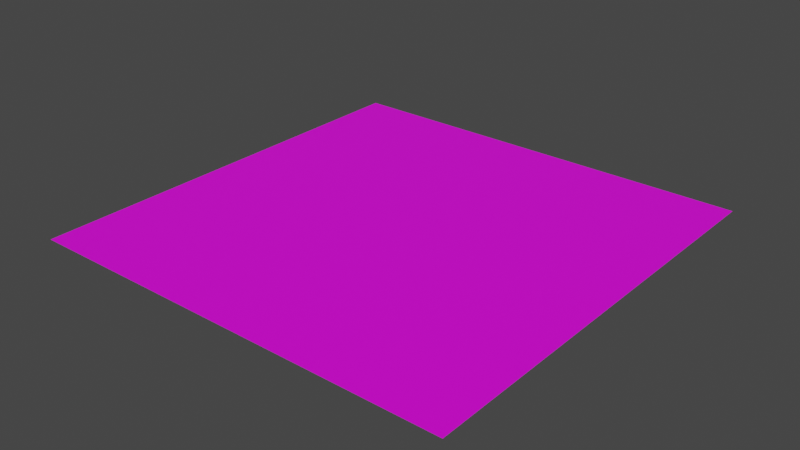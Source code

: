 # Source: Floor1.blend  (saved by Blender 3.4.6; exported with 4.5.12 LTS)
import bpy
from mathutils import Matrix  # noqa: F401  (used for matrix-valued properties, if any)

bpy.ops.wm.read_factory_settings(use_empty=True)
scene = bpy.context.scene
scene.name = 'Scene'

# ---- collections
col_collection = bpy.data.collections.new('Collection'); scene.collection.children.link(col_collection)

# ---- images (referenced by path relative to the original .blend; pixels are not part of the script)
import os
ASSET_DIR = os.environ.get("B2B_ASSET_DIR", "")  # directory of the original .blend (textures are referenced by path, not embedded)
HERE = os.path.dirname(os.path.abspath(__file__))  # packed textures are extracted next to this script under _unpacked/

def load_image(name, relpath, width, height, colorspace="sRGB"):
    """Load a texture the original file referenced (path relative to the .blend, or extracted next to this script)."""
    p = next((c for c in (os.path.join(HERE, relpath), os.path.join(ASSET_DIR, relpath)) if relpath and os.path.exists(c)), "")
    if p:
        img = bpy.data.images.load(p, check_existing=True)
        img.name = name
    else:  # same state as the original file: an image datablock whose file is absent (Cycles renders it pink)
        img = bpy.data.images.new(name, width, height)
        img.source = "FILE"
        img.filepath = "//" + (relpath or name)
    img.colorspace_settings.name = colorspace
    return img
img_basic_textures_kit_png = load_image('basic_textures_kit.png', 'textures/basic_textures_kit.png', 1024, 1024, 'sRGB')

# ---- materials (node trees are filled in below, after node groups)
mat_material_001 = bpy.data.materials.new('Material.001')
mat_material_001.use_transparent_shadow = False

# ---- material node trees
mat_material_001.use_nodes = True; mat_material_001.node_tree.nodes.clear()
_N = mat_material_001.node_tree.nodes; _L = mat_material_001.node_tree.links
n0 = _N.new('ShaderNodeBsdfPrincipled'); n0.name = 'Principled BSDF'; n0.location = (10, 300)
n0.distribution = 'GGX'
n0.subsurface_method = 'RANDOM_WALK_SKIN'
n0.inputs[3].default_value = 1.45
n0.inputs[27].default_value = (0.0, 0.0, 0.0, 1.0)
n0.inputs[28].default_value = 1.0
n1 = _N.new('ShaderNodeOutputMaterial'); n1.name = 'Material Output'; n1.location = (300, 300)
n2 = _N.new('ShaderNodeTexImage'); n2.name = 'Image Texture'; n2.location = (-280, 280)
n2.image = img_basic_textures_kit_png
_L.new(n0.outputs[0], n1.inputs[0])
_L.new(n2.outputs[0], n0.inputs[0])
n1.is_active_output = True

# ---- world
world_world = bpy.data.worlds.new('World'); scene.world = world_world
world_world.use_nodes = True; world_world.node_tree.nodes.clear()
_N = world_world.node_tree.nodes; _L = world_world.node_tree.links
n0 = _N.new('ShaderNodeOutputWorld'); n0.name = 'World Output'; n0.location = (300, 300)
n1 = _N.new('ShaderNodeBackground'); n1.name = 'Background'; n1.location = (10, 300)
n1.inputs[0].default_value = (0.05088, 0.05088, 0.05088, 1.0)
_L.new(n1.outputs[0], n0.inputs[0])
n0.is_active_output = True
world_world.color = (0.05088, 0.05088, 0.05088)
world_world.use_sun_shadow = False
world_world.sun_shadow_jitter_overblur = 0.0

# ---- meshes
me_plane = bpy.data.meshes.new('Plane')
me_plane.from_pydata([(-0.5, -0.5, 0.0), (0.5, -0.5, 0.0), (-0.5, 0.5, 0.0), (0.5, 0.5, 0.0)], [], [(0, 1, 3, 2)])
_uv = me_plane.uv_layers.new(name='UVMap')
_uv.uv.foreach_set('vector', [0.1017, 0.8983, 0.1017, 1.0, 0.0, 1.0, 0.0, 0.8983])
me_plane.materials.append(mat_material_001)
me_plane.update()

# ---- objects
ob_dirt_1 = bpy.data.objects.new('Dirt_1', me_plane)

# ---- transforms, parenting, visibility, modifiers, constraints
ob_dirt_1.location = (0.0, 0.0, 0.0)

# ---- collection membership
col_collection.objects.link(ob_dirt_1)

# ---- scene / render settings (as saved in the file)
scene.frame_start = 1; scene.frame_end = 250; scene.frame_set(37)
scene.render.engine = 'BLENDER_EEVEE_NEXT'
scene.cycles.sampling_pattern = 'TABULATED_SOBOL'
scene.cycles.use_light_tree = False
scene.view_settings.view_transform = 'Filmic'
bpy.context.view_layer.update()

# ---- added for rendering (the .blend has no active camera and no usable light): camera, sun
cam_auto = bpy.data.cameras.new('AutoCamera')
cam_auto.lens = 50.0
cam_auto.sensor_width = 36.0
cam_auto.clip_end = 1000.0
ob_auto_camera = bpy.data.objects.new('AutoCamera', cam_auto)
scene.collection.objects.link(ob_auto_camera)
ob_auto_camera.location = (1.30847, -1.57016, 1.04677)
ob_auto_camera.rotation_euler = (1.09748, -7.21219e-08, 0.694738)
scene.camera = ob_auto_camera
light_auto_sun = bpy.data.lights.new('AutoSun', 'SUN')
light_auto_sun.energy = 3.0
light_auto_sun.angle = 0.0523599
ob_auto_sun = bpy.data.objects.new('AutoSun', light_auto_sun)
scene.collection.objects.link(ob_auto_sun)
ob_auto_sun.rotation_euler = (0.872665, 0.174533, 0.523599)
bpy.context.view_layer.update()
